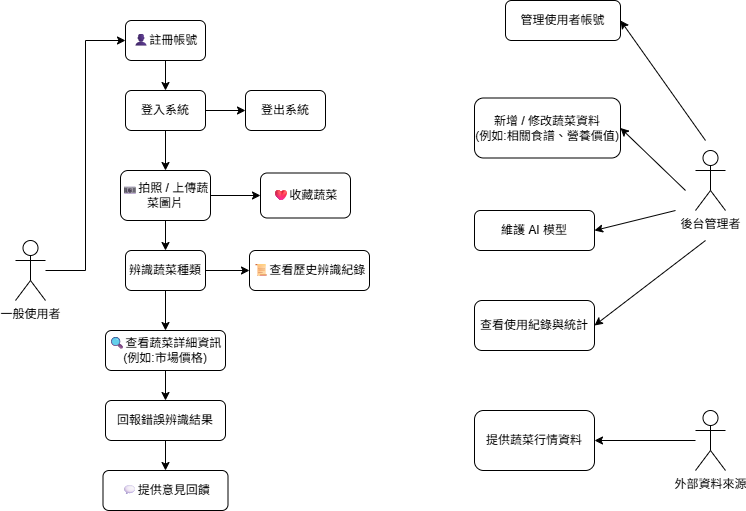

The diagram above was exported from draw.io. Its source (the exported page's mxGraphModel, read from the mxfile embedded in the PNG):
<mxGraphModel dx="1042" dy="562" grid="1" gridSize="10" guides="1" tooltips="1" connect="1" arrows="1" fold="1" page="1" pageScale="1" pageWidth="827" pageHeight="1169" math="0" shadow="0">
  <root>
    <mxCell id="0" />
    <mxCell id="1" parent="0" />
    <mxCell id="SHB8ofg8FgZAVy29ebS_-30" value="" style="edgeStyle=orthogonalEdgeStyle;rounded=0;orthogonalLoop=1;jettySize=auto;html=1;entryX=0;entryY=0.5;entryDx=0;entryDy=0;" parent="1" source="SHB8ofg8FgZAVy29ebS_-1" target="SHB8ofg8FgZAVy29ebS_-6" edge="1">
      <mxGeometry relative="1" as="geometry" />
    </mxCell>
    <mxCell id="SHB8ofg8FgZAVy29ebS_-1" value="一般使用者" style="shape=umlActor;verticalLabelPosition=bottom;verticalAlign=top;html=1;outlineConnect=0;" parent="1" vertex="1">
      <mxGeometry x="60" y="300" width="30" height="60" as="geometry" />
    </mxCell>
    <mxCell id="SHB8ofg8FgZAVy29ebS_-2" value="後台管理者" style="shape=umlActor;verticalLabelPosition=bottom;verticalAlign=top;html=1;outlineConnect=0;" parent="1" vertex="1">
      <mxGeometry x="740" y="210" width="30" height="60" as="geometry" />
    </mxCell>
    <mxCell id="SHB8ofg8FgZAVy29ebS_-17" value="" style="edgeStyle=orthogonalEdgeStyle;rounded=0;orthogonalLoop=1;jettySize=auto;html=1;entryX=0.5;entryY=0;entryDx=0;entryDy=0;" parent="1" source="SHB8ofg8FgZAVy29ebS_-6" target="SHB8ofg8FgZAVy29ebS_-7" edge="1">
      <mxGeometry relative="1" as="geometry" />
    </mxCell>
    <mxCell id="SHB8ofg8FgZAVy29ebS_-6" value="👤註冊帳號" style="rounded=1;whiteSpace=wrap;html=1;" parent="1" vertex="1">
      <mxGeometry x="170" y="80" width="80" height="40" as="geometry" />
    </mxCell>
    <mxCell id="SHB8ofg8FgZAVy29ebS_-23" value="" style="edgeStyle=orthogonalEdgeStyle;rounded=0;orthogonalLoop=1;jettySize=auto;html=1;" parent="1" source="SHB8ofg8FgZAVy29ebS_-7" target="SHB8ofg8FgZAVy29ebS_-22" edge="1">
      <mxGeometry relative="1" as="geometry" />
    </mxCell>
    <mxCell id="SHB8ofg8FgZAVy29ebS_-36" value="" style="edgeStyle=orthogonalEdgeStyle;rounded=0;orthogonalLoop=1;jettySize=auto;html=1;" parent="1" source="SHB8ofg8FgZAVy29ebS_-7" target="SHB8ofg8FgZAVy29ebS_-9" edge="1">
      <mxGeometry relative="1" as="geometry" />
    </mxCell>
    <mxCell id="SHB8ofg8FgZAVy29ebS_-7" value="登入系統" style="rounded=1;whiteSpace=wrap;html=1;" parent="1" vertex="1">
      <mxGeometry x="170" y="150" width="80" height="40" as="geometry" />
    </mxCell>
    <mxCell id="SHB8ofg8FgZAVy29ebS_-11" value="" style="edgeStyle=orthogonalEdgeStyle;rounded=0;orthogonalLoop=1;jettySize=auto;html=1;" parent="1" source="SHB8ofg8FgZAVy29ebS_-9" target="SHB8ofg8FgZAVy29ebS_-10" edge="1">
      <mxGeometry relative="1" as="geometry" />
    </mxCell>
    <mxCell id="SHB8ofg8FgZAVy29ebS_-16" value="" style="edgeStyle=orthogonalEdgeStyle;rounded=0;orthogonalLoop=1;jettySize=auto;html=1;entryX=0;entryY=0.5;entryDx=0;entryDy=0;" parent="1" source="SHB8ofg8FgZAVy29ebS_-9" target="SHB8ofg8FgZAVy29ebS_-15" edge="1">
      <mxGeometry relative="1" as="geometry">
        <mxPoint x="290" y="240" as="targetPoint" />
      </mxGeometry>
    </mxCell>
    <mxCell id="SHB8ofg8FgZAVy29ebS_-9" value="📷拍照 / 上傳蔬菜圖片" style="rounded=1;whiteSpace=wrap;html=1;" parent="1" vertex="1">
      <mxGeometry x="165" y="230" width="90" height="50" as="geometry" />
    </mxCell>
    <mxCell id="SHB8ofg8FgZAVy29ebS_-14" value="" style="edgeStyle=orthogonalEdgeStyle;rounded=0;orthogonalLoop=1;jettySize=auto;html=1;" parent="1" source="SHB8ofg8FgZAVy29ebS_-10" target="SHB8ofg8FgZAVy29ebS_-13" edge="1">
      <mxGeometry relative="1" as="geometry" />
    </mxCell>
    <mxCell id="SHB8ofg8FgZAVy29ebS_-24" value="" style="edgeStyle=orthogonalEdgeStyle;rounded=0;orthogonalLoop=1;jettySize=auto;html=1;entryX=0;entryY=0.5;entryDx=0;entryDy=0;" parent="1" source="SHB8ofg8FgZAVy29ebS_-10" target="SHB8ofg8FgZAVy29ebS_-19" edge="1">
      <mxGeometry relative="1" as="geometry">
        <mxPoint x="290" y="330" as="targetPoint" />
      </mxGeometry>
    </mxCell>
    <mxCell id="SHB8ofg8FgZAVy29ebS_-10" value="辨識蔬菜種類" style="whiteSpace=wrap;html=1;rounded=1;" parent="1" vertex="1">
      <mxGeometry x="170" y="310" width="80" height="40" as="geometry" />
    </mxCell>
    <mxCell id="SHB8ofg8FgZAVy29ebS_-34" value="" style="edgeStyle=orthogonalEdgeStyle;rounded=0;orthogonalLoop=1;jettySize=auto;html=1;entryX=0.5;entryY=0;entryDx=0;entryDy=0;" parent="1" source="SHB8ofg8FgZAVy29ebS_-13" target="SHB8ofg8FgZAVy29ebS_-20" edge="1">
      <mxGeometry relative="1" as="geometry" />
    </mxCell>
    <mxCell id="SHB8ofg8FgZAVy29ebS_-13" value="🔍查看蔬菜詳細資訊(例如:市場價格)" style="whiteSpace=wrap;html=1;rounded=1;" parent="1" vertex="1">
      <mxGeometry x="150" y="390" width="120" height="40" as="geometry" />
    </mxCell>
    <mxCell id="SHB8ofg8FgZAVy29ebS_-15" value="❤收藏蔬菜" style="whiteSpace=wrap;html=1;rounded=1;" parent="1" vertex="1">
      <mxGeometry x="305" y="232.5" width="90" height="45" as="geometry" />
    </mxCell>
    <mxCell id="SHB8ofg8FgZAVy29ebS_-19" value="📜查看歷史辨識紀錄" style="rounded=1;whiteSpace=wrap;html=1;" parent="1" vertex="1">
      <mxGeometry x="294" y="310" width="120" height="40" as="geometry" />
    </mxCell>
    <mxCell id="SHB8ofg8FgZAVy29ebS_-35" value="" style="edgeStyle=orthogonalEdgeStyle;rounded=0;orthogonalLoop=1;jettySize=auto;html=1;" parent="1" source="SHB8ofg8FgZAVy29ebS_-20" target="SHB8ofg8FgZAVy29ebS_-21" edge="1">
      <mxGeometry relative="1" as="geometry" />
    </mxCell>
    <mxCell id="SHB8ofg8FgZAVy29ebS_-20" value="回報錯誤辨識結果" style="rounded=1;whiteSpace=wrap;html=1;" parent="1" vertex="1">
      <mxGeometry x="150" y="460" width="120" height="40" as="geometry" />
    </mxCell>
    <mxCell id="SHB8ofg8FgZAVy29ebS_-21" value="💬提供意見回饋" style="rounded=1;whiteSpace=wrap;html=1;" parent="1" vertex="1">
      <mxGeometry x="147.5" y="530" width="125" height="40" as="geometry" />
    </mxCell>
    <mxCell id="SHB8ofg8FgZAVy29ebS_-22" value="登出系統" style="rounded=1;whiteSpace=wrap;html=1;" parent="1" vertex="1">
      <mxGeometry x="290" y="150" width="80" height="40" as="geometry" />
    </mxCell>
    <mxCell id="SHB8ofg8FgZAVy29ebS_-26" value="管理使用者帳號" style="rounded=1;whiteSpace=wrap;html=1;" parent="1" vertex="1">
      <mxGeometry x="550" y="60" width="115" height="40" as="geometry" />
    </mxCell>
    <mxCell id="SHB8ofg8FgZAVy29ebS_-27" value="新增 / 修改蔬菜資料&lt;div&gt;(例如:相關食譜、營養價值)&lt;/div&gt;" style="rounded=1;whiteSpace=wrap;html=1;" parent="1" vertex="1">
      <mxGeometry x="519" y="157.5" width="146" height="60" as="geometry" />
    </mxCell>
    <mxCell id="SHB8ofg8FgZAVy29ebS_-28" value="維護 AI 模型" style="rounded=1;whiteSpace=wrap;html=1;" parent="1" vertex="1">
      <mxGeometry x="519" y="270" width="120" height="40" as="geometry" />
    </mxCell>
    <mxCell id="SHB8ofg8FgZAVy29ebS_-44" value="" style="endArrow=classic;html=1;rounded=0;entryX=1;entryY=0.5;entryDx=0;entryDy=0;" parent="1" target="SHB8ofg8FgZAVy29ebS_-28" edge="1">
      <mxGeometry width="50" height="50" relative="1" as="geometry">
        <mxPoint x="720" y="270" as="sourcePoint" />
        <mxPoint x="640" y="310" as="targetPoint" />
      </mxGeometry>
    </mxCell>
    <mxCell id="SHB8ofg8FgZAVy29ebS_-45" value="" style="endArrow=classic;html=1;rounded=0;entryX=1;entryY=0.5;entryDx=0;entryDy=0;" parent="1" target="SHB8ofg8FgZAVy29ebS_-27" edge="1">
      <mxGeometry width="50" height="50" relative="1" as="geometry">
        <mxPoint x="730" y="250" as="sourcePoint" />
        <mxPoint x="730" y="170" as="targetPoint" />
      </mxGeometry>
    </mxCell>
    <mxCell id="SHB8ofg8FgZAVy29ebS_-46" value="" style="endArrow=classic;html=1;rounded=0;entryX=1;entryY=0.5;entryDx=0;entryDy=0;" parent="1" target="SHB8ofg8FgZAVy29ebS_-26" edge="1">
      <mxGeometry width="50" height="50" relative="1" as="geometry">
        <mxPoint x="750" y="200" as="sourcePoint" />
        <mxPoint x="800" y="150" as="targetPoint" />
      </mxGeometry>
    </mxCell>
    <mxCell id="SHB8ofg8FgZAVy29ebS_-47" value="查看使用紀錄與統計" style="rounded=1;whiteSpace=wrap;html=1;" parent="1" vertex="1">
      <mxGeometry x="519" y="360" width="120" height="50" as="geometry" />
    </mxCell>
    <mxCell id="SHB8ofg8FgZAVy29ebS_-48" value="" style="endArrow=classic;html=1;rounded=0;entryX=1;entryY=0.5;entryDx=0;entryDy=0;" parent="1" target="SHB8ofg8FgZAVy29ebS_-47" edge="1">
      <mxGeometry width="50" height="50" relative="1" as="geometry">
        <mxPoint x="750" y="300" as="sourcePoint" />
        <mxPoint x="790" y="330" as="targetPoint" />
      </mxGeometry>
    </mxCell>
    <mxCell id="SHB8ofg8FgZAVy29ebS_-52" value="" style="edgeStyle=orthogonalEdgeStyle;rounded=0;orthogonalLoop=1;jettySize=auto;html=1;" parent="1" source="SHB8ofg8FgZAVy29ebS_-49" target="SHB8ofg8FgZAVy29ebS_-51" edge="1">
      <mxGeometry relative="1" as="geometry" />
    </mxCell>
    <mxCell id="SHB8ofg8FgZAVy29ebS_-49" value="外部資料來源" style="shape=umlActor;verticalLabelPosition=bottom;verticalAlign=top;html=1;outlineConnect=0;" parent="1" vertex="1">
      <mxGeometry x="740" y="470" width="30" height="60" as="geometry" />
    </mxCell>
    <mxCell id="SHB8ofg8FgZAVy29ebS_-51" value="提供蔬菜行情資料" style="rounded=1;whiteSpace=wrap;html=1;" parent="1" vertex="1">
      <mxGeometry x="519" y="470" width="120" height="60" as="geometry" />
    </mxCell>
  </root>
</mxGraphModel>